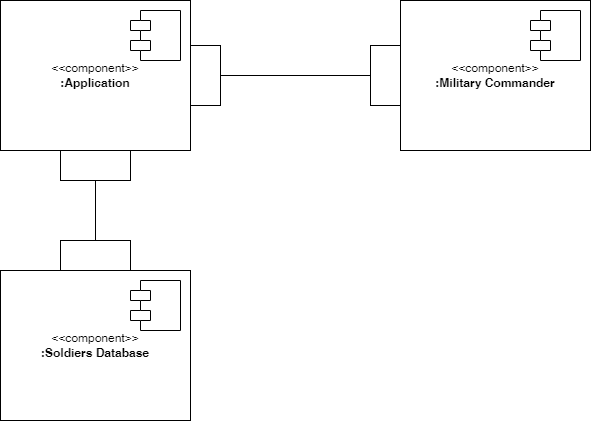

The diagram above was exported from draw.io. Its source (the exported page's mxGraphModel, read from the mxfile embedded in the PNG):
<mxGraphModel dx="1195" dy="650" grid="1" gridSize="10" guides="1" tooltips="1" connect="1" arrows="1" fold="1" page="1" pageScale="1" pageWidth="850" pageHeight="1100" math="0" shadow="0" extFonts="Permanent Marker^https://fonts.googleapis.com/css?family=Permanent+Marker">
  <root>
    <mxCell id="0" />
    <mxCell id="1" parent="0" />
    <mxCell id="7AOm4WPaBE3uQGx7-i9X-4" value="&amp;lt;&amp;lt;component&amp;gt;&amp;gt;&lt;div&gt;&lt;b&gt;:Application&lt;/b&gt;&lt;/div&gt;" style="html=1;whiteSpace=wrap;" vertex="1" parent="1">
      <mxGeometry x="190" y="380" width="190" height="150" as="geometry" />
    </mxCell>
    <mxCell id="7AOm4WPaBE3uQGx7-i9X-1" value="" style="shape=module;align=left;spacingLeft=20;align=center;verticalAlign=top;whiteSpace=wrap;html=1;" vertex="1" parent="1">
      <mxGeometry x="320" y="390" width="50" height="50" as="geometry" />
    </mxCell>
    <mxCell id="7AOm4WPaBE3uQGx7-i9X-5" value="&amp;lt;&amp;lt;component&amp;gt;&amp;gt;&lt;div&gt;&lt;b&gt;:Military Commander&lt;/b&gt;&lt;/div&gt;" style="html=1;whiteSpace=wrap;" vertex="1" parent="1">
      <mxGeometry x="590" y="380" width="190" height="150" as="geometry" />
    </mxCell>
    <mxCell id="7AOm4WPaBE3uQGx7-i9X-6" value="" style="shape=module;align=left;spacingLeft=20;align=center;verticalAlign=top;whiteSpace=wrap;html=1;" vertex="1" parent="1">
      <mxGeometry x="720" y="390" width="50" height="50" as="geometry" />
    </mxCell>
    <mxCell id="7AOm4WPaBE3uQGx7-i9X-22" value="" style="edgeStyle=orthogonalEdgeStyle;rounded=0;orthogonalLoop=1;jettySize=auto;html=1;" edge="1" parent="1" source="7AOm4WPaBE3uQGx7-i9X-7" target="7AOm4WPaBE3uQGx7-i9X-20">
      <mxGeometry relative="1" as="geometry" />
    </mxCell>
    <mxCell id="7AOm4WPaBE3uQGx7-i9X-7" value="&amp;lt;&amp;lt;component&amp;gt;&amp;gt;&lt;div&gt;&lt;b&gt;:Soldiers Database&lt;/b&gt;&lt;/div&gt;" style="html=1;whiteSpace=wrap;" vertex="1" parent="1">
      <mxGeometry x="190" y="650" width="190" height="150" as="geometry" />
    </mxCell>
    <mxCell id="7AOm4WPaBE3uQGx7-i9X-8" value="" style="shape=module;align=left;spacingLeft=20;align=center;verticalAlign=top;whiteSpace=wrap;html=1;" vertex="1" parent="1">
      <mxGeometry x="320" y="660" width="50" height="50" as="geometry" />
    </mxCell>
    <mxCell id="7AOm4WPaBE3uQGx7-i9X-10" value="" style="whiteSpace=wrap;html=1;" vertex="1" parent="1">
      <mxGeometry x="380" y="425" width="30" height="60" as="geometry" />
    </mxCell>
    <mxCell id="7AOm4WPaBE3uQGx7-i9X-12" value="" style="whiteSpace=wrap;html=1;" vertex="1" parent="1">
      <mxGeometry x="560" y="425" width="30" height="60" as="geometry" />
    </mxCell>
    <mxCell id="7AOm4WPaBE3uQGx7-i9X-20" value="" style="whiteSpace=wrap;html=1;" vertex="1" parent="1">
      <mxGeometry x="250" y="620" width="70" height="30" as="geometry" />
    </mxCell>
    <mxCell id="7AOm4WPaBE3uQGx7-i9X-24" value="" style="whiteSpace=wrap;html=1;" vertex="1" parent="1">
      <mxGeometry x="250" y="530" width="70" height="30" as="geometry" />
    </mxCell>
    <mxCell id="7AOm4WPaBE3uQGx7-i9X-27" value="" style="ellipse;whiteSpace=wrap;html=1;align=center;aspect=fixed;fillColor=none;strokeColor=none;resizable=0;perimeter=centerPerimeter;rotatable=0;allowArrows=0;points=[];outlineConnect=1;" vertex="1" parent="1">
      <mxGeometry x="280" y="580" width="10" height="10" as="geometry" />
    </mxCell>
    <mxCell id="7AOm4WPaBE3uQGx7-i9X-31" value="" style="endArrow=none;html=1;rounded=0;exitX=0.5;exitY=0;exitDx=0;exitDy=0;entryX=0.5;entryY=1;entryDx=0;entryDy=0;" edge="1" parent="1" source="7AOm4WPaBE3uQGx7-i9X-20" target="7AOm4WPaBE3uQGx7-i9X-24">
      <mxGeometry width="50" height="50" relative="1" as="geometry">
        <mxPoint x="300" y="620" as="sourcePoint" />
        <mxPoint x="350" y="570" as="targetPoint" />
      </mxGeometry>
    </mxCell>
    <mxCell id="7AOm4WPaBE3uQGx7-i9X-32" value="" style="endArrow=none;html=1;rounded=0;exitX=1;exitY=0.5;exitDx=0;exitDy=0;entryX=0;entryY=0.5;entryDx=0;entryDy=0;" edge="1" parent="1" source="7AOm4WPaBE3uQGx7-i9X-10" target="7AOm4WPaBE3uQGx7-i9X-12">
      <mxGeometry width="50" height="50" relative="1" as="geometry">
        <mxPoint x="460" y="510" as="sourcePoint" />
        <mxPoint x="510" y="460" as="targetPoint" />
      </mxGeometry>
    </mxCell>
  </root>
</mxGraphModel>